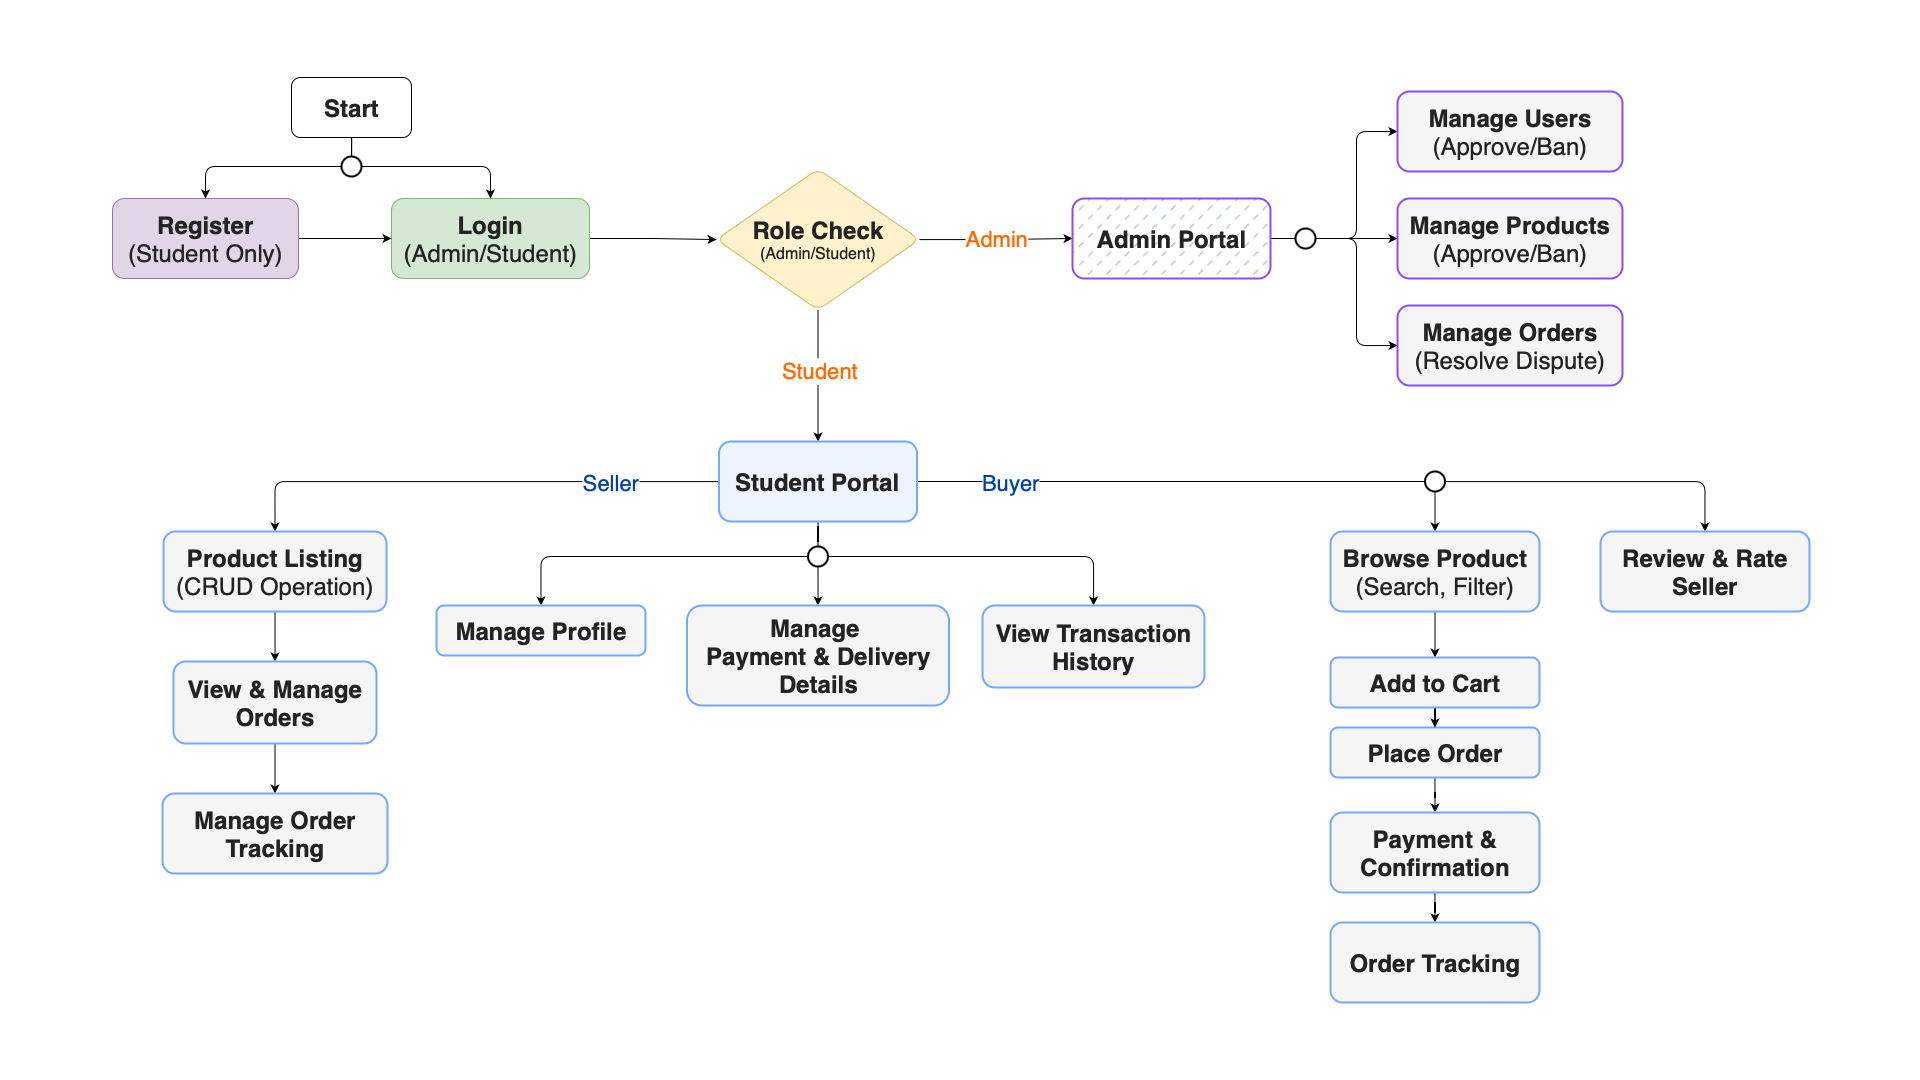

The diagram above was exported from draw.io. Its source (the exported page's mxGraphModel, read from the mxfile embedded in the PNG):
<mxGraphModel dx="1846" dy="1202" grid="0" gridSize="10" guides="1" tooltips="1" connect="1" arrows="1" fold="1" page="1" pageScale="1" pageWidth="1920" pageHeight="1080" math="0" shadow="0">
  <root>
    <mxCell id="0" />
    <mxCell id="1" parent="0" />
    <mxCell id="bmL-GUhHNr_tFgt0fFvu-4" style="edgeStyle=orthogonalEdgeStyle;rounded=1;orthogonalLoop=1;jettySize=auto;html=1;entryX=0.5;entryY=0;entryDx=0;entryDy=0;curved=0;fontColor=light-dark(#232323, #ededed);" parent="1" source="pEnIrQnbcWQZHtmUcZ2--40" target="bmL-GUhHNr_tFgt0fFvu-3" edge="1">
      <mxGeometry relative="1" as="geometry" />
    </mxCell>
    <mxCell id="bmL-GUhHNr_tFgt0fFvu-5" style="edgeStyle=orthogonalEdgeStyle;rounded=1;orthogonalLoop=1;jettySize=auto;html=1;curved=0;fontColor=light-dark(#232323, #ededed);" parent="1" source="pEnIrQnbcWQZHtmUcZ2--40" target="bmL-GUhHNr_tFgt0fFvu-2" edge="1">
      <mxGeometry relative="1" as="geometry" />
    </mxCell>
    <mxCell id="pEnIrQnbcWQZHtmUcZ2--41" style="edgeStyle=orthogonalEdgeStyle;rounded=0;orthogonalLoop=1;jettySize=auto;html=1;endArrow=none;endFill=0;" edge="1" parent="1" source="bmL-GUhHNr_tFgt0fFvu-1" target="pEnIrQnbcWQZHtmUcZ2--40">
      <mxGeometry relative="1" as="geometry" />
    </mxCell>
    <mxCell id="bmL-GUhHNr_tFgt0fFvu-1" value="&lt;font style=&quot;font-size: 24px;&quot;&gt;&lt;b&gt;Start&lt;/b&gt;&lt;/font&gt;" style="rounded=1;whiteSpace=wrap;html=1;fontColor=light-dark(#232323, #ededed);" parent="1" vertex="1">
      <mxGeometry x="291" y="77" width="120" height="60" as="geometry" />
    </mxCell>
    <mxCell id="bmL-GUhHNr_tFgt0fFvu-9" value="" style="edgeStyle=orthogonalEdgeStyle;rounded=0;orthogonalLoop=1;jettySize=auto;html=1;fontColor=light-dark(#232323, #ededed);" parent="1" source="bmL-GUhHNr_tFgt0fFvu-2" target="bmL-GUhHNr_tFgt0fFvu-8" edge="1">
      <mxGeometry relative="1" as="geometry" />
    </mxCell>
    <mxCell id="bmL-GUhHNr_tFgt0fFvu-2" value="&lt;font style=&quot;font-size: 24px;&quot;&gt;&lt;b&gt;Login&lt;/b&gt;&lt;/font&gt;&lt;div&gt;&lt;font style=&quot;font-size: 24px;&quot;&gt;(Admin/Student&lt;/font&gt;&lt;span style=&quot;font-size: 24px;&quot;&gt;)&lt;/span&gt;&lt;/div&gt;" style="rounded=1;whiteSpace=wrap;html=1;fillColor=#d5e8d4;strokeColor=#82b366;fontColor=light-dark(#232323, #ededed);" parent="1" vertex="1">
      <mxGeometry x="391" y="198" width="198" height="80" as="geometry" />
    </mxCell>
    <mxCell id="bmL-GUhHNr_tFgt0fFvu-6" value="" style="edgeStyle=orthogonalEdgeStyle;rounded=0;orthogonalLoop=1;jettySize=auto;html=1;fontColor=light-dark(#232323, #ededed);" parent="1" source="bmL-GUhHNr_tFgt0fFvu-3" target="bmL-GUhHNr_tFgt0fFvu-2" edge="1">
      <mxGeometry relative="1" as="geometry">
        <mxPoint x="331" y="238" as="targetPoint" />
      </mxGeometry>
    </mxCell>
    <mxCell id="bmL-GUhHNr_tFgt0fFvu-3" value="&lt;font style=&quot;font-size: 24px;&quot;&gt;&lt;b&gt;Register&lt;/b&gt;&lt;/font&gt;&lt;div&gt;&lt;font style=&quot;font-size: 24px;&quot;&gt;(Student Only&lt;/font&gt;&lt;span style=&quot;font-size: 24px;&quot;&gt;)&lt;/span&gt;&lt;/div&gt;" style="rounded=1;whiteSpace=wrap;html=1;fillColor=#e1d5e7;strokeColor=#9673a6;fontColor=light-dark(#232323, #ededed);" parent="1" vertex="1">
      <mxGeometry x="112" y="198" width="186" height="80" as="geometry" />
    </mxCell>
    <mxCell id="bmL-GUhHNr_tFgt0fFvu-12" value="&lt;font style=&quot;color: light-dark(rgb(255, 106, 0), rgb(237, 237, 237)); font-size: 22px;&quot;&gt;Admin&lt;/font&gt;" style="edgeStyle=orthogonalEdgeStyle;rounded=0;orthogonalLoop=1;jettySize=auto;html=1;labelPosition=center;verticalLabelPosition=middle;align=center;verticalAlign=middle;fontSize=20;fontColor=light-dark(#232323, #ededed);" parent="1" source="bmL-GUhHNr_tFgt0fFvu-8" target="bmL-GUhHNr_tFgt0fFvu-11" edge="1">
      <mxGeometry x="0.0084" relative="1" as="geometry">
        <mxPoint as="offset" />
      </mxGeometry>
    </mxCell>
    <mxCell id="bmL-GUhHNr_tFgt0fFvu-14" value="" style="edgeStyle=orthogonalEdgeStyle;rounded=0;orthogonalLoop=1;jettySize=auto;html=1;fontColor=light-dark(#232323, #ededed);" parent="1" source="bmL-GUhHNr_tFgt0fFvu-8" target="bmL-GUhHNr_tFgt0fFvu-10" edge="1">
      <mxGeometry relative="1" as="geometry" />
    </mxCell>
    <mxCell id="bmL-GUhHNr_tFgt0fFvu-15" value="&lt;font style=&quot;color: light-dark(rgb(255, 106, 0), rgb(237, 237, 237)); font-size: 22px;&quot;&gt;Student&lt;/font&gt;" style="edgeLabel;html=1;align=center;verticalAlign=middle;resizable=0;points=[];labelPosition=center;verticalLabelPosition=middle;fontSize=20;fontColor=light-dark(#232323, #ededed);" parent="bmL-GUhHNr_tFgt0fFvu-14" vertex="1" connectable="0">
      <mxGeometry x="-0.0981" y="1" relative="1" as="geometry">
        <mxPoint as="offset" />
      </mxGeometry>
    </mxCell>
    <mxCell id="bmL-GUhHNr_tFgt0fFvu-8" value="&lt;font style=&quot;font-size: 24px;&quot;&gt;&lt;b&gt;Role Check&lt;/b&gt;&lt;/font&gt;&lt;div&gt;&lt;font size=&quot;3&quot;&gt;(Admin/Student)&lt;/font&gt;&lt;/div&gt;" style="rhombus;whiteSpace=wrap;html=1;rounded=1;fillColor=#fff2cc;strokeColor=#d6b656;fontColor=light-dark(#232323, #ededed);" parent="1" vertex="1">
      <mxGeometry x="716" y="168.5" width="203" height="141" as="geometry" />
    </mxCell>
    <mxCell id="bmL-GUhHNr_tFgt0fFvu-25" style="edgeStyle=orthogonalEdgeStyle;rounded=1;orthogonalLoop=1;jettySize=auto;html=1;entryX=0.5;entryY=0;entryDx=0;entryDy=0;curved=0;fontColor=light-dark(#232323, #ededed);" parent="1" source="bmL-GUhHNr_tFgt0fFvu-10" target="bmL-GUhHNr_tFgt0fFvu-24" edge="1">
      <mxGeometry relative="1" as="geometry" />
    </mxCell>
    <mxCell id="bmL-GUhHNr_tFgt0fFvu-26" value="&lt;font style=&quot;color: light-dark(rgb(0, 66, 170), rgb(237, 237, 237)); font-size: 22px;&quot;&gt;Seller&lt;/font&gt;" style="edgeLabel;html=1;align=center;verticalAlign=middle;resizable=0;points=[];fontSize=20;fontColor=light-dark(#232323, #ededed);labelPosition=center;verticalLabelPosition=middle;" parent="bmL-GUhHNr_tFgt0fFvu-25" vertex="1" connectable="0">
      <mxGeometry x="0.1045" y="-4" relative="1" as="geometry">
        <mxPoint x="163" y="4" as="offset" />
      </mxGeometry>
    </mxCell>
    <mxCell id="pEnIrQnbcWQZHtmUcZ2--2" value="" style="edgeStyle=orthogonalEdgeStyle;rounded=1;orthogonalLoop=1;jettySize=auto;html=1;entryX=0.5;entryY=0;entryDx=0;entryDy=0;curved=0;labelPosition=center;verticalLabelPosition=top;align=center;verticalAlign=bottom;" edge="1" parent="1" source="pEnIrQnbcWQZHtmUcZ2--36" target="pEnIrQnbcWQZHtmUcZ2--1">
      <mxGeometry x="-0.2527" relative="1" as="geometry">
        <mxPoint x="1377" y="440" as="sourcePoint" />
        <mxPoint as="offset" />
      </mxGeometry>
    </mxCell>
    <mxCell id="pEnIrQnbcWQZHtmUcZ2--16" value="" style="edgeStyle=orthogonalEdgeStyle;rounded=1;orthogonalLoop=1;jettySize=auto;html=1;curved=0;" edge="1" parent="1" source="pEnIrQnbcWQZHtmUcZ2--28" target="pEnIrQnbcWQZHtmUcZ2--15">
      <mxGeometry relative="1" as="geometry" />
    </mxCell>
    <mxCell id="pEnIrQnbcWQZHtmUcZ2--22" style="edgeStyle=orthogonalEdgeStyle;rounded=1;orthogonalLoop=1;jettySize=auto;html=1;curved=0;" edge="1" parent="1" source="pEnIrQnbcWQZHtmUcZ2--28" target="pEnIrQnbcWQZHtmUcZ2--17">
      <mxGeometry relative="1" as="geometry" />
    </mxCell>
    <mxCell id="pEnIrQnbcWQZHtmUcZ2--23" style="edgeStyle=orthogonalEdgeStyle;rounded=1;orthogonalLoop=1;jettySize=auto;html=1;curved=0;" edge="1" parent="1" source="pEnIrQnbcWQZHtmUcZ2--28" target="pEnIrQnbcWQZHtmUcZ2--19">
      <mxGeometry relative="1" as="geometry" />
    </mxCell>
    <mxCell id="pEnIrQnbcWQZHtmUcZ2--29" style="edgeStyle=orthogonalEdgeStyle;rounded=0;orthogonalLoop=1;jettySize=auto;html=1;endArrow=none;endFill=0;" edge="1" parent="1" source="bmL-GUhHNr_tFgt0fFvu-10" target="pEnIrQnbcWQZHtmUcZ2--28">
      <mxGeometry relative="1" as="geometry" />
    </mxCell>
    <mxCell id="pEnIrQnbcWQZHtmUcZ2--33" style="edgeStyle=orthogonalEdgeStyle;rounded=1;orthogonalLoop=1;jettySize=auto;html=1;curved=0;" edge="1" parent="1" source="pEnIrQnbcWQZHtmUcZ2--36" target="pEnIrQnbcWQZHtmUcZ2--32">
      <mxGeometry relative="1" as="geometry" />
    </mxCell>
    <mxCell id="pEnIrQnbcWQZHtmUcZ2--37" style="edgeStyle=orthogonalEdgeStyle;rounded=0;orthogonalLoop=1;jettySize=auto;html=1;endArrow=none;endFill=0;" edge="1" parent="1" source="bmL-GUhHNr_tFgt0fFvu-10" target="pEnIrQnbcWQZHtmUcZ2--36">
      <mxGeometry relative="1" as="geometry" />
    </mxCell>
    <mxCell id="pEnIrQnbcWQZHtmUcZ2--38" value="&lt;span style=&quot;caret-color: rgb(0, 66, 170); color: rgb(0, 66, 170); font-size: 22px;&quot;&gt;Buyer&lt;/span&gt;" style="edgeLabel;html=1;align=center;verticalAlign=middle;resizable=0;points=[];" vertex="1" connectable="0" parent="pEnIrQnbcWQZHtmUcZ2--37">
      <mxGeometry x="0.4508" y="-2" relative="1" as="geometry">
        <mxPoint x="-276" y="-2" as="offset" />
      </mxGeometry>
    </mxCell>
    <mxCell id="bmL-GUhHNr_tFgt0fFvu-10" value="&lt;font size=&quot;5&quot;&gt;&lt;b&gt;Student Portal&lt;/b&gt;&lt;/font&gt;" style="rounded=1;whiteSpace=wrap;html=1;fillColor=light-dark(#EDF4FE,#1A1A1A);strokeColor=light-dark(#74a7fe, #959595);fontColor=light-dark(#232323, #ededed);strokeWidth=2;" parent="1" vertex="1">
      <mxGeometry x="718.5" y="441" width="198" height="80" as="geometry" />
    </mxCell>
    <mxCell id="bmL-GUhHNr_tFgt0fFvu-18" value="" style="edgeStyle=orthogonalEdgeStyle;rounded=1;orthogonalLoop=1;jettySize=auto;html=1;curved=0;fontColor=light-dark(#232323, #ededed);" parent="1" source="pEnIrQnbcWQZHtmUcZ2--24" target="bmL-GUhHNr_tFgt0fFvu-17" edge="1">
      <mxGeometry relative="1" as="geometry" />
    </mxCell>
    <mxCell id="bmL-GUhHNr_tFgt0fFvu-21" style="edgeStyle=orthogonalEdgeStyle;rounded=1;orthogonalLoop=1;jettySize=auto;html=1;entryX=0;entryY=0.5;entryDx=0;entryDy=0;curved=0;fontColor=light-dark(#232323, #ededed);" parent="1" source="pEnIrQnbcWQZHtmUcZ2--24" target="bmL-GUhHNr_tFgt0fFvu-16" edge="1">
      <mxGeometry relative="1" as="geometry" />
    </mxCell>
    <mxCell id="bmL-GUhHNr_tFgt0fFvu-23" style="edgeStyle=orthogonalEdgeStyle;rounded=1;orthogonalLoop=1;jettySize=auto;html=1;entryX=0;entryY=0.5;entryDx=0;entryDy=0;curved=0;fontColor=light-dark(#232323, #ededed);" parent="1" source="pEnIrQnbcWQZHtmUcZ2--24" target="bmL-GUhHNr_tFgt0fFvu-22" edge="1">
      <mxGeometry relative="1" as="geometry" />
    </mxCell>
    <mxCell id="pEnIrQnbcWQZHtmUcZ2--27" style="edgeStyle=orthogonalEdgeStyle;rounded=0;orthogonalLoop=1;jettySize=auto;html=1;endArrow=none;endFill=0;" edge="1" parent="1" source="bmL-GUhHNr_tFgt0fFvu-11" target="pEnIrQnbcWQZHtmUcZ2--24">
      <mxGeometry relative="1" as="geometry" />
    </mxCell>
    <mxCell id="bmL-GUhHNr_tFgt0fFvu-11" value="&lt;font size=&quot;5&quot;&gt;&lt;b&gt;Admin Portal&lt;/b&gt;&lt;/font&gt;" style="rounded=1;whiteSpace=wrap;html=1;fillColor=#bac8d3;strokeColor=light-dark(#874efe, #a0bcd2);gradientColor=none;fillStyle=dashed;strokeWidth=2;fontColor=light-dark(#232323, #ededed);" parent="1" vertex="1">
      <mxGeometry x="1072" y="198" width="198" height="80" as="geometry" />
    </mxCell>
    <mxCell id="bmL-GUhHNr_tFgt0fFvu-16" value="&lt;font size=&quot;5&quot;&gt;&lt;b&gt;Manage Users&lt;/b&gt;&lt;/font&gt;&lt;div&gt;&lt;font size=&quot;5&quot;&gt;(Approve/Ban)&lt;/font&gt;&lt;/div&gt;" style="rounded=1;whiteSpace=wrap;html=1;fillColor=#f5f5f5;strokeColor=light-dark(#874efe, #959595);fontColor=light-dark(#232323, #ededed);strokeWidth=2;" parent="1" vertex="1">
      <mxGeometry x="1397" y="91" width="225" height="80" as="geometry" />
    </mxCell>
    <mxCell id="bmL-GUhHNr_tFgt0fFvu-17" value="&lt;font size=&quot;5&quot;&gt;&lt;b&gt;Manage Products&lt;/b&gt;&lt;/font&gt;&lt;div&gt;&lt;span style=&quot;font-size: x-large;&quot;&gt;(Approve/Ban)&lt;/span&gt;&lt;font size=&quot;5&quot;&gt;&lt;b&gt;&lt;br&gt;&lt;/b&gt;&lt;/font&gt;&lt;/div&gt;" style="rounded=1;whiteSpace=wrap;html=1;fillColor=#f5f5f5;strokeColor=light-dark(#874efe, #959595);fontColor=light-dark(#232323, #ededed);strokeWidth=2;" parent="1" vertex="1">
      <mxGeometry x="1397" y="198" width="225" height="80" as="geometry" />
    </mxCell>
    <mxCell id="bmL-GUhHNr_tFgt0fFvu-22" value="&lt;font size=&quot;5&quot;&gt;&lt;b&gt;Manage Orders&lt;/b&gt;&lt;/font&gt;&lt;div&gt;&lt;span style=&quot;font-size: x-large;&quot;&gt;(Resolve Dispute)&lt;/span&gt;&lt;font size=&quot;5&quot;&gt;&lt;b&gt;&lt;br&gt;&lt;/b&gt;&lt;/font&gt;&lt;/div&gt;" style="rounded=1;whiteSpace=wrap;html=1;fillColor=#f5f5f5;strokeColor=light-dark(#874efe, #959595);fontColor=light-dark(#232323, #ededed);strokeWidth=2;" parent="1" vertex="1">
      <mxGeometry x="1397" y="305" width="225" height="80" as="geometry" />
    </mxCell>
    <mxCell id="pEnIrQnbcWQZHtmUcZ2--30" value="" style="edgeStyle=orthogonalEdgeStyle;rounded=0;orthogonalLoop=1;jettySize=auto;html=1;spacing=2;" edge="1" parent="1" source="bmL-GUhHNr_tFgt0fFvu-24" target="pEnIrQnbcWQZHtmUcZ2--3">
      <mxGeometry relative="1" as="geometry" />
    </mxCell>
    <mxCell id="bmL-GUhHNr_tFgt0fFvu-24" value="&lt;font size=&quot;5&quot;&gt;&lt;b&gt;Product Listing&lt;/b&gt;&lt;/font&gt;&lt;div&gt;&lt;font size=&quot;5&quot;&gt;(CRUD Operation)&lt;/font&gt;&lt;/div&gt;" style="rounded=1;whiteSpace=wrap;html=1;fillColor=#f5f5f5;strokeColor=light-dark(#74a7fe, #959595);fontColor=light-dark(#232323, #ededed);strokeWidth=2;spacing=2;" parent="1" vertex="1">
      <mxGeometry x="163" y="531" width="223" height="80" as="geometry" />
    </mxCell>
    <mxCell id="pEnIrQnbcWQZHtmUcZ2--9" style="edgeStyle=orthogonalEdgeStyle;rounded=0;orthogonalLoop=1;jettySize=auto;html=1;entryX=0.5;entryY=0;entryDx=0;entryDy=0;" edge="1" parent="1" source="pEnIrQnbcWQZHtmUcZ2--1" target="pEnIrQnbcWQZHtmUcZ2--6">
      <mxGeometry relative="1" as="geometry" />
    </mxCell>
    <mxCell id="pEnIrQnbcWQZHtmUcZ2--1" value="&lt;font size=&quot;5&quot;&gt;&lt;b&gt;Browse Product&lt;/b&gt;&lt;/font&gt;&lt;div&gt;&lt;font size=&quot;5&quot;&gt;(Search, Filter)&lt;/font&gt;&lt;/div&gt;" style="rounded=1;whiteSpace=wrap;html=1;fillColor=#f5f5f5;strokeColor=light-dark(#74a7fe, #959595);fontColor=light-dark(#232323, #ededed);strokeWidth=2;" vertex="1" parent="1">
      <mxGeometry x="1330" y="531" width="209" height="80" as="geometry" />
    </mxCell>
    <mxCell id="pEnIrQnbcWQZHtmUcZ2--31" value="" style="edgeStyle=orthogonalEdgeStyle;rounded=0;orthogonalLoop=1;jettySize=auto;html=1;spacing=2;" edge="1" parent="1" source="pEnIrQnbcWQZHtmUcZ2--3" target="pEnIrQnbcWQZHtmUcZ2--5">
      <mxGeometry relative="1" as="geometry" />
    </mxCell>
    <mxCell id="pEnIrQnbcWQZHtmUcZ2--3" value="&lt;font size=&quot;5&quot;&gt;&lt;b&gt;View &amp;amp; Manage Orders&lt;/b&gt;&lt;/font&gt;" style="rounded=1;whiteSpace=wrap;html=1;fillColor=#f5f5f5;strokeColor=light-dark(#74a7fe, #959595);fontColor=light-dark(#232323, #ededed);strokeWidth=2;spacing=2;" vertex="1" parent="1">
      <mxGeometry x="173" y="661" width="203" height="82" as="geometry" />
    </mxCell>
    <mxCell id="pEnIrQnbcWQZHtmUcZ2--5" value="&lt;font size=&quot;5&quot;&gt;&lt;b&gt;Manage Order Tracking&lt;/b&gt;&lt;/font&gt;" style="rounded=1;whiteSpace=wrap;html=1;fillColor=#f5f5f5;strokeColor=light-dark(#74a7fe, #959595);fontColor=light-dark(#232323, #ededed);strokeWidth=2;spacing=2;" vertex="1" parent="1">
      <mxGeometry x="162" y="793" width="225" height="80" as="geometry" />
    </mxCell>
    <mxCell id="pEnIrQnbcWQZHtmUcZ2--12" style="edgeStyle=orthogonalEdgeStyle;rounded=0;orthogonalLoop=1;jettySize=auto;html=1;entryX=0.5;entryY=0;entryDx=0;entryDy=0;" edge="1" parent="1" source="pEnIrQnbcWQZHtmUcZ2--7" target="pEnIrQnbcWQZHtmUcZ2--11">
      <mxGeometry relative="1" as="geometry" />
    </mxCell>
    <mxCell id="pEnIrQnbcWQZHtmUcZ2--14" value="" style="edgeStyle=orthogonalEdgeStyle;rounded=0;orthogonalLoop=1;jettySize=auto;html=1;" edge="1" parent="1" source="pEnIrQnbcWQZHtmUcZ2--11" target="pEnIrQnbcWQZHtmUcZ2--13">
      <mxGeometry relative="1" as="geometry" />
    </mxCell>
    <mxCell id="pEnIrQnbcWQZHtmUcZ2--11" value="&lt;font size=&quot;5&quot;&gt;&lt;b&gt;Payment &amp;amp; Confirmation&lt;/b&gt;&lt;/font&gt;" style="rounded=1;whiteSpace=wrap;html=1;fillColor=#f5f5f5;strokeColor=light-dark(#74a7fe, #959595);fontColor=light-dark(#232323, #ededed);strokeWidth=2;" vertex="1" parent="1">
      <mxGeometry x="1330" y="812" width="209" height="80" as="geometry" />
    </mxCell>
    <mxCell id="pEnIrQnbcWQZHtmUcZ2--13" value="&lt;font size=&quot;5&quot;&gt;&lt;b&gt;Order Tracking&lt;/b&gt;&lt;/font&gt;" style="rounded=1;whiteSpace=wrap;html=1;fillColor=#f5f5f5;strokeColor=light-dark(#74a7fe, #959595);fontColor=light-dark(#232323, #ededed);strokeWidth=2;" vertex="1" parent="1">
      <mxGeometry x="1330" y="922" width="209" height="80" as="geometry" />
    </mxCell>
    <mxCell id="pEnIrQnbcWQZHtmUcZ2--15" value="&lt;font size=&quot;5&quot;&gt;&lt;b&gt;Manage Profile&lt;/b&gt;&lt;/font&gt;" style="rounded=1;whiteSpace=wrap;html=1;fillColor=#f5f5f5;strokeColor=light-dark(#74a7fe, #959595);fontColor=light-dark(#232323, #ededed);strokeWidth=2;" vertex="1" parent="1">
      <mxGeometry x="436" y="605" width="209" height="50" as="geometry" />
    </mxCell>
    <mxCell id="pEnIrQnbcWQZHtmUcZ2--17" value="&lt;font size=&quot;5&quot;&gt;&lt;b&gt;Manage&amp;nbsp;&lt;/b&gt;&lt;/font&gt;&lt;div&gt;&lt;font size=&quot;5&quot;&gt;&lt;b&gt;Payment &amp;amp; Delivery Details&lt;/b&gt;&lt;/font&gt;&lt;/div&gt;" style="rounded=1;whiteSpace=wrap;html=1;fillColor=#f5f5f5;strokeColor=light-dark(#74a7fe, #959595);fontColor=light-dark(#232323, #ededed);strokeWidth=2;" vertex="1" parent="1">
      <mxGeometry x="686.5" y="605" width="262" height="100" as="geometry" />
    </mxCell>
    <mxCell id="pEnIrQnbcWQZHtmUcZ2--19" value="&lt;font size=&quot;5&quot;&gt;&lt;b&gt;View Transaction History&lt;/b&gt;&lt;/font&gt;" style="rounded=1;whiteSpace=wrap;html=1;fillColor=#f5f5f5;strokeColor=light-dark(#74a7fe, #959595);fontColor=light-dark(#232323, #ededed);strokeWidth=2;" vertex="1" parent="1">
      <mxGeometry x="982" y="605" width="222" height="82" as="geometry" />
    </mxCell>
    <mxCell id="pEnIrQnbcWQZHtmUcZ2--24" value="" style="ellipse;whiteSpace=wrap;html=1;aspect=fixed;strokeWidth=2;" vertex="1" parent="1">
      <mxGeometry x="1295" y="228" width="20" height="20" as="geometry" />
    </mxCell>
    <mxCell id="pEnIrQnbcWQZHtmUcZ2--28" value="" style="ellipse;whiteSpace=wrap;html=1;aspect=fixed;strokeWidth=2;" vertex="1" parent="1">
      <mxGeometry x="807.5" y="546" width="20" height="20" as="geometry" />
    </mxCell>
    <mxCell id="pEnIrQnbcWQZHtmUcZ2--32" value="&lt;font size=&quot;5&quot;&gt;&lt;b&gt;Review &amp;amp; Rate Seller&lt;/b&gt;&lt;/font&gt;" style="rounded=1;whiteSpace=wrap;html=1;fillColor=#f5f5f5;strokeColor=light-dark(#74a7fe, #959595);fontColor=light-dark(#232323, #ededed);strokeWidth=2;" vertex="1" parent="1">
      <mxGeometry x="1600" y="531" width="209" height="80" as="geometry" />
    </mxCell>
    <mxCell id="pEnIrQnbcWQZHtmUcZ2--10" style="edgeStyle=orthogonalEdgeStyle;rounded=0;orthogonalLoop=1;jettySize=auto;html=1;" edge="1" parent="1" source="pEnIrQnbcWQZHtmUcZ2--6" target="pEnIrQnbcWQZHtmUcZ2--7">
      <mxGeometry relative="1" as="geometry" />
    </mxCell>
    <mxCell id="pEnIrQnbcWQZHtmUcZ2--6" value="&lt;font size=&quot;5&quot;&gt;&lt;b&gt;Add to Cart&lt;/b&gt;&lt;/font&gt;" style="rounded=1;whiteSpace=wrap;html=1;fillColor=#f5f5f5;strokeColor=light-dark(#74a7fe, #959595);fontColor=light-dark(#232323, #ededed);strokeWidth=2;" vertex="1" parent="1">
      <mxGeometry x="1330" y="657" width="209" height="50" as="geometry" />
    </mxCell>
    <mxCell id="pEnIrQnbcWQZHtmUcZ2--7" value="&lt;font size=&quot;5&quot;&gt;&lt;b&gt;Place Order&lt;/b&gt;&lt;/font&gt;" style="rounded=1;whiteSpace=wrap;html=1;fillColor=#f5f5f5;strokeColor=light-dark(#74a7fe, #959595);fontColor=light-dark(#232323, #ededed);strokeWidth=2;" vertex="1" parent="1">
      <mxGeometry x="1330" y="727" width="209" height="50" as="geometry" />
    </mxCell>
    <mxCell id="pEnIrQnbcWQZHtmUcZ2--36" value="" style="ellipse;whiteSpace=wrap;html=1;aspect=fixed;strokeWidth=2;" vertex="1" parent="1">
      <mxGeometry x="1424.5" y="471" width="20" height="20" as="geometry" />
    </mxCell>
    <mxCell id="pEnIrQnbcWQZHtmUcZ2--40" value="" style="ellipse;whiteSpace=wrap;html=1;aspect=fixed;strokeWidth=2;" vertex="1" parent="1">
      <mxGeometry x="341" y="156" width="20" height="20" as="geometry" />
    </mxCell>
  </root>
</mxGraphModel>